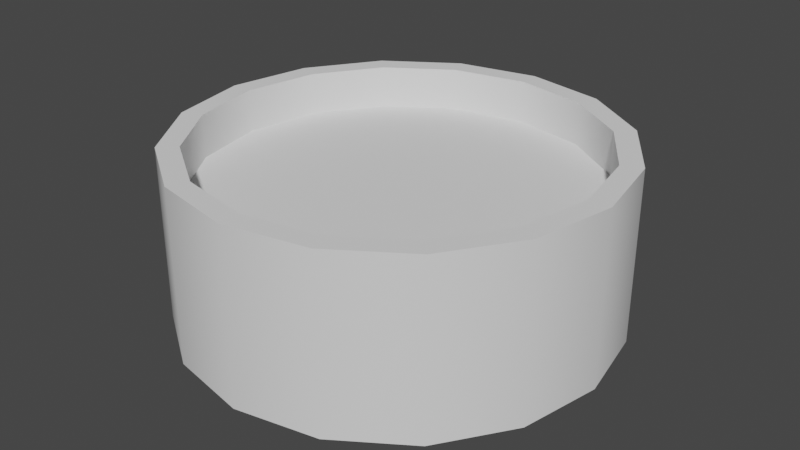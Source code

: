 # Source: StackSeparator_01.blend  (saved by Blender 3.6.11; exported with 4.5.12 LTS)
import bpy
from mathutils import Matrix  # noqa: F401  (used for matrix-valued properties, if any)

bpy.ops.wm.read_factory_settings(use_empty=True)
scene = bpy.context.scene
scene.name = 'Scene'

# ---- collections
col_collection = bpy.data.collections.new('Collection'); scene.collection.children.link(col_collection)

# ---- world
world_world = bpy.data.worlds.new('World'); scene.world = world_world
world_world.use_nodes = True; world_world.node_tree.nodes.clear()
_N = world_world.node_tree.nodes; _L = world_world.node_tree.links
n0 = _N.new('ShaderNodeOutputWorld'); n0.name = 'World Output'; n0.location = (300, 300)
n1 = _N.new('ShaderNodeBackground'); n1.name = 'Background'; n1.location = (10, 300)
n1.inputs[0].default_value = (0.05088, 0.05088, 0.05088, 1.0)
_L.new(n1.outputs[0], n0.inputs[0])
n0.is_active_output = True
world_world.color = (0.05088, 0.05088, 0.05088)
world_world.use_sun_shadow = False
world_world.sun_shadow_jitter_overblur = 0.0

# ---- meshes
me_cube = bpy.data.meshes.new('Cube')
me_cube.from_pydata([(0.0, 0.5, -0.2), (0.1913, 0.4619, -0.2), (-0.1722, 0.4157, 0.1), (0.3536, 0.3536, -0.2), (-0.3182, 0.3182, 0.1), (0.4619, 0.1913, -0.2), (-0.4157, 0.1722, 0.1), (0.5, 0.0, -0.2), (-0.45, -5.588e-10, 0.1), (0.4619, -0.1913, -0.2), (-0.4157, -0.1722, 0.1), (0.3536, -0.3536, -0.2), (-0.3182, -0.3182, 0.1), (0.1913, -0.4619, -0.2), (-0.1722, -0.4157, 0.1), (0.0, -0.5, -0.2), (-7.451e-10, -0.45, 0.1), (-0.1913, -0.4619, -0.2), (0.1722, -0.4157, 0.1), (-0.3536, -0.3536, -0.2), (0.3182, -0.3182, 0.1), (-0.4619, -0.1913, -0.2), (0.4157, -0.1722, 0.1), (-0.5, 0.0, -0.2), (0.45, -5.588e-10, 0.1), (-0.4619, 0.1913, -0.2), (0.4157, 0.1722, 0.1), (-0.3536, 0.3536, -0.2), (0.3182, 0.3182, 0.1), (-0.1913, 0.4619, -0.2), (0.1722, 0.4157, 0.1), (-7.451e-10, 0.45, 0.1), (-7.451e-10, 0.45, -0.2), (0.1722, 0.4157, -0.2), (0.3182, 0.3182, -0.2), (0.4157, 0.1722, -0.2), (0.45, -5.588e-10, -0.2), (0.4157, -0.1722, -0.2), (0.3182, -0.3182, -0.2), (0.1722, -0.4157, -0.2), (-7.451e-10, -0.45, -0.2), (-0.1722, -0.4157, -0.2), (-0.3182, -0.3182, -0.2), (-0.4157, -0.1722, -0.2), (-0.45, -5.588e-10, -0.2), (-0.4157, 0.1722, -0.2), (-0.3182, 0.3182, -0.2), (-0.1722, 0.4157, -0.2), (1.659e-09, 0.45, -0.1), (0.1722, 0.4157, -0.1), (0.3182, 0.3182, -0.1), (0.4157, 0.1722, -0.1), (0.45, -5.588e-10, -0.1), (0.4157, -0.1722, -0.1), (0.3182, -0.3182, -0.1), (0.1722, -0.4157, -0.1), (1.659e-09, -0.45, -0.1), (-0.1722, -0.4157, -0.1), (-0.3182, -0.3182, -0.1), (-0.4157, -0.1722, -0.1), (-0.45, -5.588e-10, -0.1), (-0.4157, 0.1722, -0.1), (-0.3182, 0.3182, -0.1), (-0.1722, 0.4157, -0.1), (-7.451e-10, 0.45, 0.2), (0.1722, 0.4157, 0.2), (0.3182, 0.3182, 0.2), (0.4157, 0.1722, 0.2), (0.45, -5.588e-10, 0.2), (0.4157, -0.1722, 0.2), (0.3182, -0.3182, 0.2), (0.1722, -0.4157, 0.2), (-7.451e-10, -0.45, 0.2), (-0.1722, -0.4157, 0.2), (-0.3182, -0.3182, 0.2), (-0.4157, -0.1722, 0.2), (-0.45, -5.588e-10, 0.2), (-0.4157, 0.1722, 0.2), (-0.3182, 0.3182, 0.2), (-0.1722, 0.4157, 0.2), (-0.1913, 0.4619, 0.2), (-0.3536, 0.3536, 0.2), (-0.4619, 0.1913, 0.2), (-0.5, 0.0, 0.2), (-0.4619, -0.1913, 0.2), (-0.3536, -0.3536, 0.2), (-0.1913, -0.4619, 0.2), (0.0, -0.5, 0.2), (0.1913, -0.4619, 0.2), (0.3536, -0.3536, 0.2), (0.4619, -0.1913, 0.2), (0.5, 0.0, 0.2), (0.4619, 0.1913, 0.2), (0.3536, 0.3536, 0.2), (0.1913, 0.4619, 0.2), (0.0, 0.5, 0.2)], [], [(64, 79, 2, 31), (73, 72, 16, 14), (74, 73, 14, 12), (69, 68, 24, 22), (78, 77, 6, 4), (70, 69, 22, 20), (65, 64, 31, 30), (76, 75, 10, 8), (7, 9, 37, 36), (71, 70, 20, 18), (66, 65, 30, 28), (77, 76, 8, 6), (79, 78, 4, 2), (67, 66, 28, 26), (75, 74, 12, 10), (72, 71, 18, 16), (20, 22, 24, 26, 28, 30, 31, 2, 4, 6, 8, 10, 12, 14, 16, 18), (68, 67, 26, 24), (39, 40, 56, 55), (17, 19, 42, 41), (27, 29, 47, 46), (3, 5, 35, 34), (13, 15, 40, 39), (0, 1, 33, 32), (23, 25, 45, 44), (9, 11, 38, 37), (19, 21, 43, 42), (29, 0, 32, 47), (5, 7, 36, 35), (15, 17, 41, 40), (25, 27, 46, 45), (1, 3, 34, 33), (11, 13, 39, 38), (21, 23, 44, 43), (48, 49, 50, 51, 52, 53, 54, 55, 56, 57, 58, 59, 60, 61, 62, 63), (32, 33, 49, 48), (47, 32, 48, 63), (40, 41, 57, 56), (33, 34, 50, 49), (41, 42, 58, 57), (34, 35, 51, 50), (42, 43, 59, 58), (35, 36, 52, 51), (43, 44, 60, 59), (36, 37, 53, 52), (44, 45, 61, 60), (37, 38, 54, 53), (45, 46, 62, 61), (38, 39, 55, 54), (46, 47, 63, 62), (89, 90, 69, 70), (15, 13, 88, 87), (87, 88, 71, 72), (90, 91, 68, 69), (81, 82, 77, 78), (25, 23, 83, 82), (91, 92, 67, 68), (80, 81, 78, 79), (85, 86, 73, 74), (21, 19, 85, 84), (1, 0, 95, 94), (11, 9, 90, 89), (0, 29, 80, 95), (7, 5, 92, 91), (17, 15, 87, 86), (3, 1, 94, 93), (23, 21, 84, 83), (27, 25, 82, 81), (19, 17, 86, 85), (5, 3, 93, 92), (86, 87, 72, 73), (13, 11, 89, 88), (92, 93, 66, 67), (9, 7, 91, 90), (29, 27, 81, 80), (93, 94, 65, 66), (94, 95, 64, 65), (84, 85, 74, 75), (95, 80, 79, 64), (82, 83, 76, 77), (88, 89, 70, 71), (83, 84, 75, 76)])
me_cube.polygons.foreach_set('use_smooth', [True] * 82)
_uv = me_cube.uv_layers.new(name='UVMap')
_uv.uv.foreach_set('vector', [0.5, 0.475, 0.4139, 0.4579, 0.4139, 0.4579, 0.5, 0.475, 0.4139, 0.04213, 0.5, 0.025, 0.5, 0.025, 0.4139, 0.04213, 0.3409, 0.0909, 0.4139, 0.04213, 0.4139, 0.04213, 0.3409, 0.0909, 0.7079, 0.1639, 0.725, 0.25, 0.725, 0.25, 0.7079, 0.1639, 0.3409, 0.4091, 0.2921, 0.3361, 0.2921, 0.3361, 0.3409, 0.4091, 0.6591, 0.0909, 0.7079, 0.1639, 0.7079, 0.1639, 0.6591, 0.0909, 0.5861, 0.4579, 0.5, 0.475, 0.5, 0.475, 0.5861, 0.4579, 0.275, 0.25, 0.2921, 0.1639, 0.2921, 0.1639, 0.275, 0.25, 0.725, 0.25, 0.7079, 0.1639, 0.6871, 0.1725, 0.7025, 0.25, 0.5861, 0.04213, 0.6591, 0.0909, 0.6591, 0.0909, 0.5861, 0.04213, 0.6591, 0.4091, 0.5861, 0.4579, 0.5861, 0.4579, 0.6591, 0.4091, 0.2921, 0.3361, 0.275, 0.25, 0.275, 0.25, 0.2921, 0.3361, 0.4139, 0.4579, 0.3409, 0.4091, 0.3409, 0.4091, 0.4139, 0.4579, 0.7079, 0.3361, 0.6591, 0.4091, 0.6591, 0.4091, 0.7079, 0.3361, 0.2921, 0.1639, 0.3409, 0.0909, 0.3409, 0.0909, 0.2921, 0.1639, 0.5, 0.025, 0.5861, 0.04213, 0.5861, 0.04213, 0.5, 0.025, 0.6591, 0.0909, 0.7079, 0.1639, 0.725, 0.25, 0.7079, 0.3361, 0.6591, 0.4091, 0.5861, 0.4579, 0.5, 0.475, 0.4139, 0.4579, 0.3409, 0.4091, 0.2921, 0.3361, 0.275, 0.25, 0.2921, 0.1639, 0.3409, 0.0909, 0.4139, 0.04213, 0.5, 0.025, 0.5861, 0.04213, 0.725, 0.25, 0.7079, 0.3361, 0.7079, 0.3361, 0.725, 0.25, 0.5775, 0.06291, 0.5, 0.0475, 0.5, 0.0475, 0.5775, 0.06291, 0.4139, 0.04213, 0.3409, 0.0909, 0.3568, 0.1068, 0.4225, 0.06291, 0.3409, 0.4091, 0.4139, 0.4579, 0.4225, 0.4371, 0.3568, 0.3932, 0.6591, 0.4091, 0.7079, 0.3361, 0.6871, 0.3275, 0.6432, 0.3932, 0.5861, 0.04213, 0.5, 0.025, 0.5, 0.0475, 0.5775, 0.06291, 0.5, 0.475, 0.5861, 0.4579, 0.5775, 0.4371, 0.5, 0.4525, 0.275, 0.25, 0.2921, 0.3361, 0.3129, 0.3275, 0.2975, 0.25, 0.7079, 0.1639, 0.6591, 0.0909, 0.6432, 0.1068, 0.6871, 0.1725, 0.3409, 0.0909, 0.2921, 0.1639, 0.3129, 0.1725, 0.3568, 0.1068, 0.4139, 0.4579, 0.5, 0.475, 0.5, 0.4525, 0.4225, 0.4371, 0.7079, 0.3361, 0.725, 0.25, 0.7025, 0.25, 0.6871, 0.3275, 0.5, 0.025, 0.4139, 0.04213, 0.4225, 0.06291, 0.5, 0.0475, 0.2921, 0.3361, 0.3409, 0.4091, 0.3568, 0.3932, 0.3129, 0.3275, 0.5861, 0.4579, 0.6591, 0.4091, 0.6432, 0.3932, 0.5775, 0.4371, 0.6591, 0.0909, 0.5861, 0.04213, 0.5775, 0.06291, 0.6432, 0.1068, 0.2921, 0.1639, 0.275, 0.25, 0.2975, 0.25, 0.3129, 0.1725, 0.5, 0.4525, 0.5775, 0.4371, 0.6432, 0.3932, 0.6871, 0.3275, 0.7025, 0.25, 0.6871, 0.1725, 0.6432, 0.1068, 0.5775, 0.06291, 0.5, 0.0475, 0.4225, 0.06291, 0.3568, 0.1068, 0.3129, 0.1725, 0.2975, 0.25, 0.3129, 0.3275, 0.3568, 0.3932, 0.4225, 0.4371, 0.5, 0.4525, 0.5775, 0.4371, 0.5775, 0.4371, 0.5, 0.4525, 0.4225, 0.4371, 0.5, 0.4525, 0.5, 0.4525, 0.4225, 0.4371, 0.5, 0.0475, 0.4225, 0.06291, 0.4225, 0.06291, 0.5, 0.0475, 0.5775, 0.4371, 0.6432, 0.3932, 0.6432, 0.3932, 0.5775, 0.4371, 0.4225, 0.06291, 0.3568, 0.1068, 0.3568, 0.1068, 0.4225, 0.06291, 0.6432, 0.3932, 0.6871, 0.3275, 0.6871, 0.3275, 0.6432, 0.3932, 0.3568, 0.1068, 0.3129, 0.1725, 0.3129, 0.1725, 0.3568, 0.1068, 0.6871, 0.3275, 0.7025, 0.25, 0.7025, 0.25, 0.6871, 0.3275, 0.3129, 0.1725, 0.2975, 0.25, 0.2975, 0.25, 0.3129, 0.1725, 0.7025, 0.25, 0.6871, 0.1725, 0.6871, 0.1725, 0.7025, 0.25, 0.2975, 0.25, 0.3129, 0.3275, 0.3129, 0.3275, 0.2975, 0.25, 0.6871, 0.1725, 0.6432, 0.1068, 0.6432, 0.1068, 0.6871, 0.1725, 0.3129, 0.3275, 0.3568, 0.3932, 0.3568, 0.3932, 0.3129, 0.3275, 0.6432, 0.1068, 0.5775, 0.06291, 0.5775, 0.06291, 0.6432, 0.1068, 0.3568, 0.3932, 0.4225, 0.4371, 0.4225, 0.4371, 0.3568, 0.3932, 0.6591, 0.0909, 0.7079, 0.1639, 0.7079, 0.1639, 0.6591, 0.0909, 0.5, 0.025, 0.5861, 0.04213, 0.5861, 0.04213, 0.5, 0.025, 0.5, 0.025, 0.5861, 0.04213, 0.5861, 0.04213, 0.5, 0.025, 0.7079, 0.1639, 0.725, 0.25, 0.725, 0.25, 0.7079, 0.1639, 0.3409, 0.4091, 0.2921, 0.3361, 0.2921, 0.3361, 0.3409, 0.4091, 0.2921, 0.3361, 0.275, 0.25, 0.275, 0.25, 0.2921, 0.3361, 0.725, 0.25, 0.7079, 0.3361, 0.7079, 0.3361, 0.725, 0.25, 0.4139, 0.4579, 0.3409, 0.4091, 0.3409, 0.4091, 0.4139, 0.4579, 0.3409, 0.0909, 0.4139, 0.04213, 0.4139, 0.04213, 0.3409, 0.0909, 0.2921, 0.1639, 0.3409, 0.0909, 0.3409, 0.0909, 0.2921, 0.1639, 0.5861, 0.4579, 0.5, 0.475, 0.5, 0.475, 0.5861, 0.4579, 0.6591, 0.0909, 0.7079, 0.1639, 0.7079, 0.1639, 0.6591, 0.0909, 0.5, 0.475, 0.4139, 0.4579, 0.4139, 0.4579, 0.5, 0.475, 0.725, 0.25, 0.7079, 0.3361, 0.7079, 0.3361, 0.725, 0.25, 0.4139, 0.04213, 0.5, 0.025, 0.5, 0.025, 0.4139, 0.04213, 0.6591, 0.4091, 0.5861, 0.4579, 0.5861, 0.4579, 0.6591, 0.4091, 0.275, 0.25, 0.2921, 0.1639, 0.2921, 0.1639, 0.275, 0.25, 0.3409, 0.4091, 0.2921, 0.3361, 0.2921, 0.3361, 0.3409, 0.4091, 0.3409, 0.0909, 0.4139, 0.04213, 0.4139, 0.04213, 0.3409, 0.0909, 0.7079, 0.3361, 0.6591, 0.4091, 0.6591, 0.4091, 0.7079, 0.3361, 0.4139, 0.04213, 0.5, 0.025, 0.5, 0.025, 0.4139, 0.04213, 0.5861, 0.04213, 0.6591, 0.0909, 0.6591, 0.0909, 0.5861, 0.04213, 0.7079, 0.3361, 0.6591, 0.4091, 0.6591, 0.4091, 0.7079, 0.3361, 0.7079, 0.1639, 0.725, 0.25, 0.725, 0.25, 0.7079, 0.1639, 0.4139, 0.4579, 0.3409, 0.4091, 0.3409, 0.4091, 0.4139, 0.4579, 0.6591, 0.4091, 0.5861, 0.4579, 0.5861, 0.4579, 0.6591, 0.4091, 0.5861, 0.4579, 0.5, 0.475, 0.5, 0.475, 0.5861, 0.4579, 0.2921, 0.1639, 0.3409, 0.0909, 0.3409, 0.0909, 0.2921, 0.1639, 0.5, 0.475, 0.4139, 0.4579, 0.4139, 0.4579, 0.5, 0.475, 0.2921, 0.3361, 0.275, 0.25, 0.275, 0.25, 0.2921, 0.3361, 0.5861, 0.04213, 0.6591, 0.0909, 0.6591, 0.0909, 0.5861, 0.04213, 0.275, 0.25, 0.2921, 0.1639, 0.2921, 0.1639, 0.275, 0.25])
me_cube.update()

# ---- objects
ob_cube = bpy.data.objects.new('Cube', me_cube)
ob_attachmentpoint_bottom = bpy.data.objects.new('attachmentPoint_Bottom', None)
ob_attachmentpoint_top = bpy.data.objects.new('attachmentPoint_Top', None)

# ---- transforms, parenting, visibility, modifiers, constraints
ob_cube.location = (0.0, 0.0, 0.0)
_m = ob_cube.modifiers.new('EdgeSplit', 'EDGE_SPLIT')
ob_attachmentpoint_bottom.location = (-7.451e-09, -5.588e-09, -0.2)
ob_attachmentpoint_bottom.empty_display_type = 'ARROWS'
ob_attachmentpoint_top.location = (-7.451e-09, -5.588e-09, 0.2)
ob_attachmentpoint_top.empty_display_type = 'ARROWS'

# ---- collection membership
col_collection.objects.link(ob_cube)
col_collection.objects.link(ob_attachmentpoint_bottom)
col_collection.objects.link(ob_attachmentpoint_top)

# ---- scene / render settings (as saved in the file)
scene.frame_start = 1; scene.frame_end = 250; scene.frame_set(1)
scene.render.engine = 'BLENDER_EEVEE_NEXT'
scene.cycles.sampling_pattern = 'TABULATED_SOBOL'
scene.view_settings.view_transform = 'Filmic'
bpy.context.view_layer.update()

# ---- added for rendering (the .blend has no active camera and no usable light): camera, sun
cam_auto = bpy.data.cameras.new('AutoCamera')
cam_auto.lens = 50.0
cam_auto.sensor_width = 36.0
cam_auto.clip_end = 1000.0
ob_auto_camera = bpy.data.objects.new('AutoCamera', cam_auto)
scene.collection.objects.link(ob_auto_camera)
ob_auto_camera.location = (1.3598, -1.63176, 1.08784)
ob_auto_camera.rotation_euler = (1.09748, -7.21219e-08, 0.694738)
scene.camera = ob_auto_camera
light_auto_sun = bpy.data.lights.new('AutoSun', 'SUN')
light_auto_sun.energy = 3.0
light_auto_sun.angle = 0.0523599
ob_auto_sun = bpy.data.objects.new('AutoSun', light_auto_sun)
scene.collection.objects.link(ob_auto_sun)
ob_auto_sun.rotation_euler = (0.872665, 0.174533, 0.523599)
bpy.context.view_layer.update()
